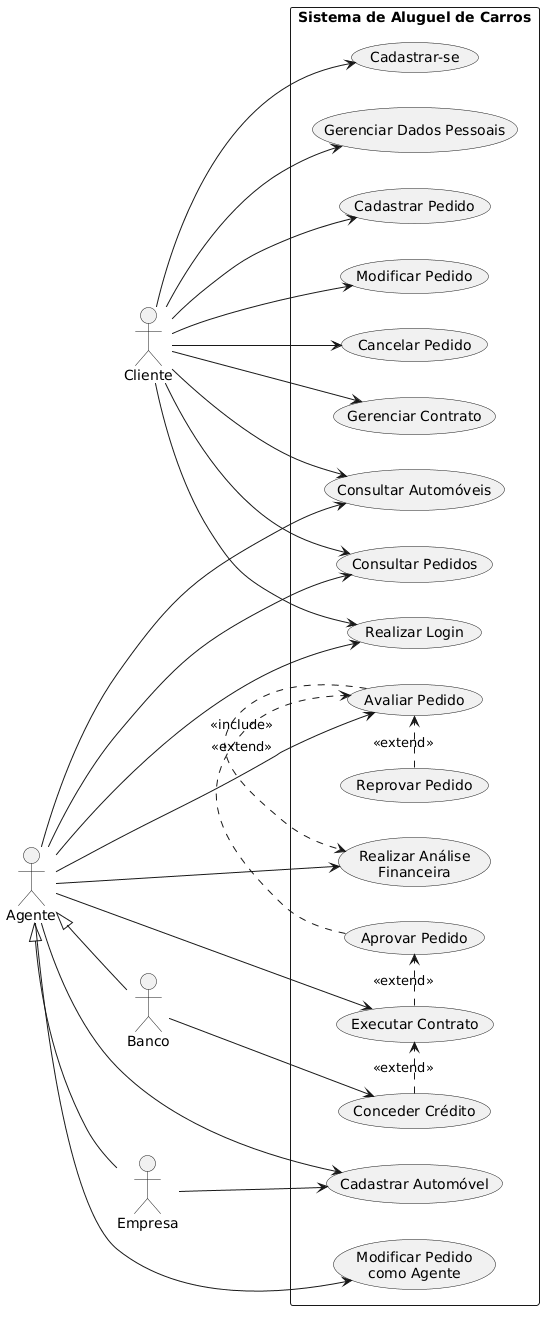

The diagram above was rendered by PlantUML. Its source (embedded in the PNG):
@startuml
left to right direction

actor "Cliente" as Cliente
actor "Agente" as Agente
actor "Empresa" as Empresa
actor "Banco" as Banco

Agente <|-- Empresa
Agente <|-- Banco

rectangle "Sistema de Aluguel de Carros" {

    usecase "Cadastrar-se" as UC1
    usecase "Realizar Login" as UC2
    usecase "Gerenciar Dados Pessoais" as UC3

    usecase "Cadastrar Pedido" as UC4
    usecase "Consultar Pedidos" as UC5
    usecase "Modificar Pedido" as UC6
    usecase "Cancelar Pedido" as UC7

    usecase "Avaliar Pedido" as UC8
    usecase "Modificar Pedido\ncomo Agente" as UC9
    usecase "Realizar Análise\nFinanceira" as UC10

    usecase "Aprovar Pedido" as UC11
    usecase "Reprovar Pedido" as UC12

    usecase "Executar Contrato" as UC13
    usecase "Gerenciar Contrato" as UC14

    usecase "Cadastrar Automóvel" as UC15
    usecase "Consultar Automóveis" as UC16

    usecase "Conceder Crédito" as UC17
}

Cliente --> UC1
Cliente --> UC2
Cliente --> UC3
Cliente --> UC4
Cliente --> UC5
Cliente --> UC6
Cliente --> UC7
Cliente --> UC14
Cliente --> UC16

Agente --> UC2
Agente --> UC5
Agente --> UC8
Agente --> UC9
Agente --> UC10
Agente --> UC13
Agente --> UC15
Agente --> UC16

UC8 .> UC10 : <<include>>
UC11 .> UC8 : <<extend>>
UC12 .> UC8 : <<extend>>
UC13 .> UC11 : <<extend>>

Banco --> UC17
UC17 .> UC13 : <<extend>>

Empresa --> UC15
@enduml